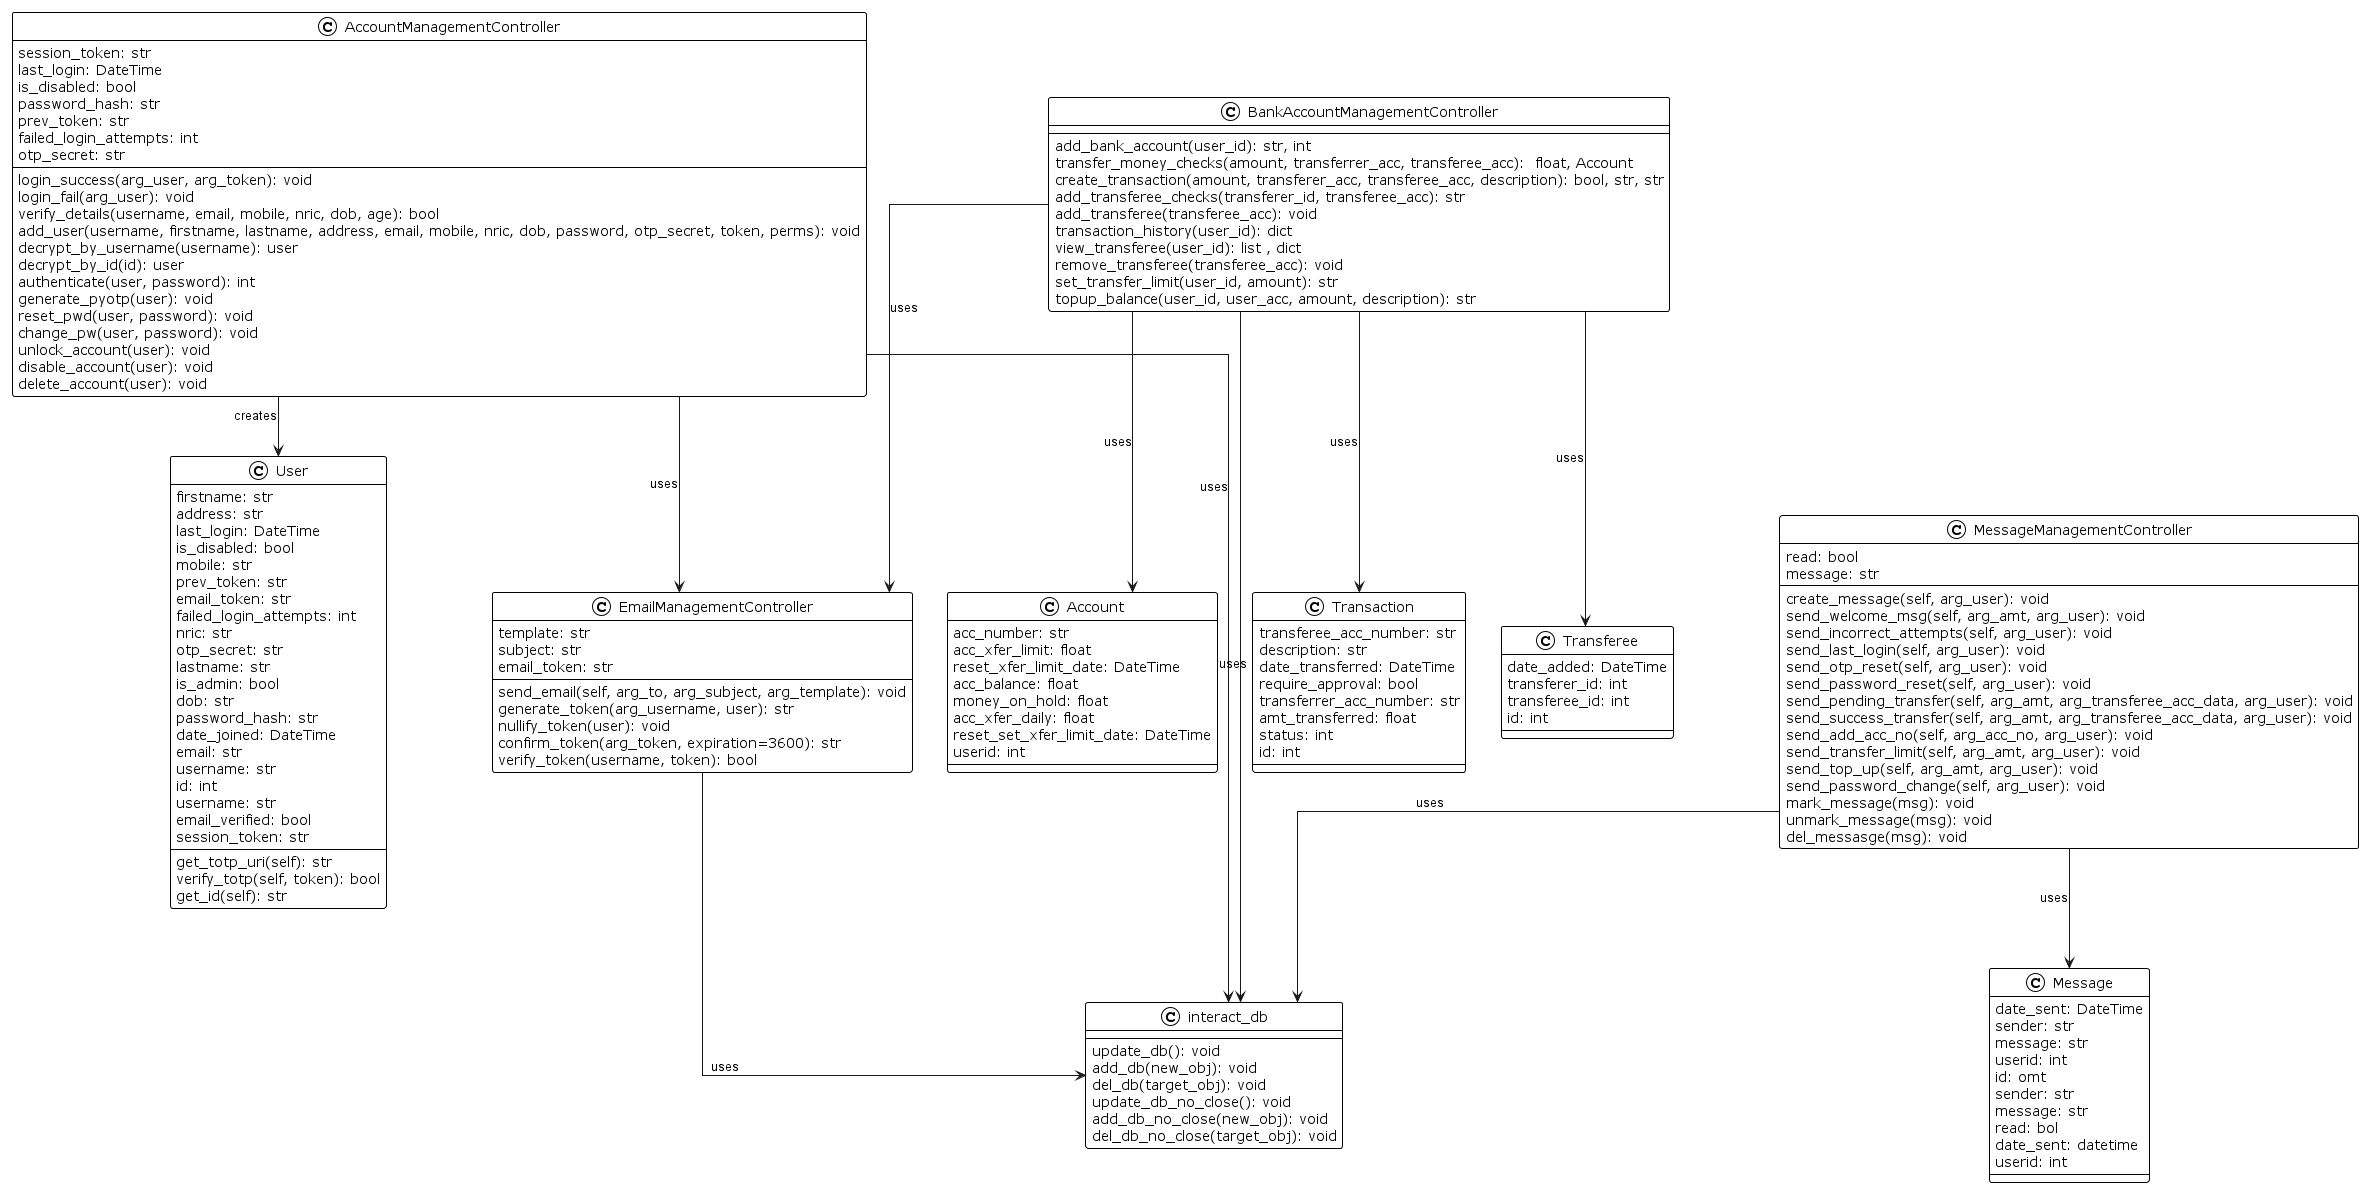

The diagram above was rendered by PlantUML. Its source (embedded in the PNG):
@startuml
AccountManagementController  --> User:creates
AccountManagementController  --> EmailManagementController:uses
BankAccountManagementController --> Account:uses
BankAccountManagementController --> Transaction:uses
BankAccountManagementController --> Transferee:uses
BankAccountManagementController --> EmailManagementController:uses
MessageManagementController  --> Message:uses
AccountManagementController  --> interact_db:uses
BankAccountManagementController --> interact_db:uses
MessageManagementController  --> interact_db:uses
EmailManagementController  --> interact_db:uses

!theme plain
top to bottom direction
skinparam linetype ortho

class AccountManagementController as "<Control> AccountManagementController" {
   session_token: str
   last_login: DateTime
   is_disabled: bool
   password_hash: str
   prev_token: str
   failed_login_attempts: int 
   otp_secret: str
   login_success(arg_user, arg_token): void
   login_fail(arg_user): void
   verify_details(username, email, mobile, nric, dob, age): bool
   add_user(username, firstname, lastname, address, email, mobile, nric, dob, password, otp_secret, token, perms): void
   decrypt_by_username(username): user
   decrypt_by_id(id): user
   authenticate(user, password): int
   generate_pyotp(user): void
   reset_pwd(user, password): void
   change_pw(user, password): void
   unlock_account(user): void
   disable_account(user): void
   delete_account(user): void
}
class BankAccountManagementController as "<Control> BankAccountManagementController" {
   add_bank_account(user_id): str, int
   transfer_money_checks(amount, transferrer_acc, transferee_acc):  float, Account
   create_transaction(amount, transferer_acc, transferee_acc, description): bool, str, str
   add_transferee_checks(transferer_id, transferee_acc): str
   add_transferee(transferee_acc): void
   transaction_history(user_id): dict
   view_transferee(user_id): list , dict
   remove_transferee(transferee_acc): void
   set_transfer_limit(user_id, amount): str
   topup_balance(user_id, user_acc, amount, description): str
}
class EmailManagementController as "<Control> EmailManagementController" {
   template: str
   subject: str
   email_token: str
   send_email(self, arg_to, arg_subject, arg_template): void
   generate_token(arg_username, user): str
   nullify_token(user): void
   confirm_token(arg_token, expiration=3600): str
   verify_token(username, token): bool
}
class MessageManagementController as "<Control> MessageManagementController" {
   read: bool
   message: str
   create_message(self, arg_user): void
   send_welcome_msg(self, arg_amt, arg_user): void
   send_incorrect_attempts(self, arg_user): void
   send_last_login(self, arg_user): void
   send_otp_reset(self, arg_user): void
   send_password_reset(self, arg_user): void
   send_pending_transfer(self, arg_amt, arg_transferee_acc_data, arg_user): void
   send_success_transfer(self, arg_amt, arg_transferee_acc_data, arg_user): void
   send_add_acc_no(self, arg_acc_no, arg_user): void
   send_transfer_limit(self, arg_amt, arg_user): void
   send_top_up(self, arg_amt, arg_user): void
   send_password_change(self, arg_user): void
   mark_message(msg): void
   unmark_message(msg): void
   del_messasge(msg): void
}

class Account as "Account" {
   acc_number: str
   acc_xfer_limit: float
   reset_xfer_limit_date: DateTime
   acc_balance: float
   money_on_hold: float
   acc_xfer_daily: float
   reset_set_xfer_limit_date: DateTime
   userid: int
}
class Message as "Message" {
   date_sent: DateTime
   sender: str
   message: str
   userid: int
   id: omt
   sender: str 
   message: str
   read: bol
   date_sent: datetime 
   userid: int
}

class Transaction as "Transaction" {
   transferee_acc_number: str
   description: str
   date_transferred: DateTime
   require_approval: bool
   transferrer_acc_number: str
   amt_transferred: float
   status: int
   id: int
}

class Transferee as "Transferee" {
   date_added: DateTime
   transferer_id: int
   transferee_id: int
   id: int
}

class User as "User" {
   firstname: str
   address: str
   last_login: DateTime
   is_disabled: bool
   mobile: str
   prev_token: str 
   email_token: str
   failed_login_attempts: int 
   nric: str
   otp_secret: str
   lastname: str
   is_admin: bool
   dob: str
   password_hash: str
   date_joined: DateTime
   email: str
   username: str
   id: int
   username: str
   email_verified: bool
   session_token: str
   get_totp_uri(self): str
   verify_totp(self, token): bool
   get_id(self): str
}
class interact_db as "interact_db" {
   update_db(): void
   add_db(new_obj): void
   del_db(target_obj): void
   update_db_no_close(): void
   add_db_no_close(new_obj): void
   del_db_no_close(target_obj): void
}
@enduml